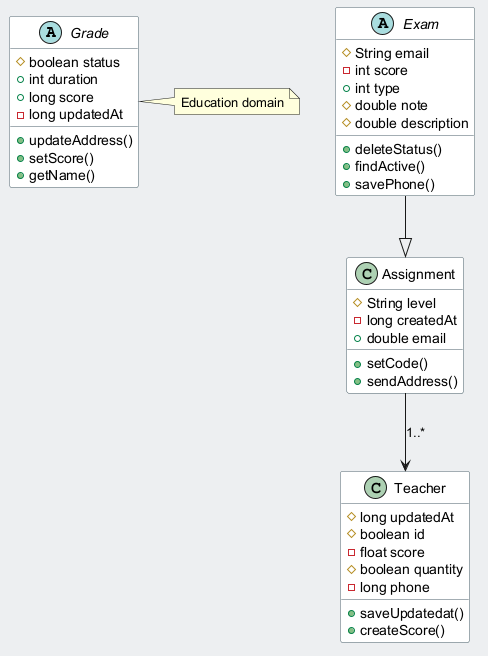

The diagram above was rendered by PlantUML. Its source (embedded in the PNG):
@startuml
skinparam backgroundColor #ECEFF1
skinparam classBackgroundColor #FFFFFF
skinparam classBorderColor #455A64
abstract class Grade {
  #boolean status
  +int duration
  +long score
  -long updatedAt
  +updateAddress()
  +setScore()
  +getName()
}
class Assignment {
  #String level
  -long createdAt
  +double email
  +setCode()
  +sendAddress()
}
class Teacher {
  #long updatedAt
  #boolean id
  -float score
  #boolean quantity
  -long phone
  +saveUpdatedat()
  +createScore()
}
abstract class Exam {
  #String email
  -int score
  +int type
  #double note
  #double description
  +deleteStatus()
  +findActive()
  +savePhone()
}
Exam --|> Assignment
Assignment --> Teacher : "1..*"
note right of Grade : Education domain
@enduml